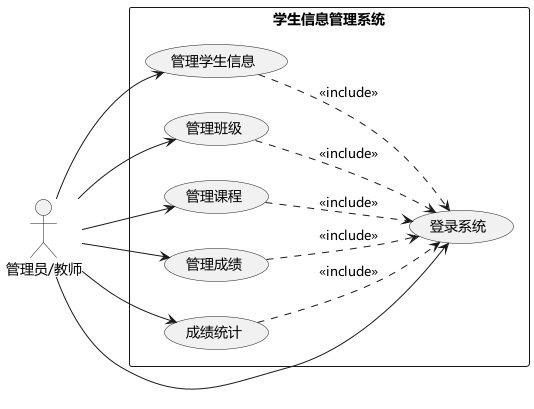

The diagram above was rendered by PlantUML. Its source (embedded in the PNG):
@startuml
skinparam defaultFontName "Microsoft YaHei"
' 学生信息管理系统 —— 用例图
left to right direction
skinparam packageStyle rectangle

actor "管理员/教师" as User

rectangle "学生信息管理系统" {
  usecase "登录系统" as UC1
  usecase "管理学生信息" as UC2
  usecase "管理班级" as UC3
  usecase "管理课程" as UC4
  usecase "管理成绩" as UC5
  usecase "成绩统计" as UC6
}

User --> UC1
User --> UC2
User --> UC3
User --> UC4
User --> UC5
User --> UC6

UC2 ..> UC1 : <<include>>
UC3 ..> UC1 : <<include>>
UC4 ..> UC1 : <<include>>
UC5 ..> UC1 : <<include>>
UC6 ..> UC1 : <<include>>
@enduml